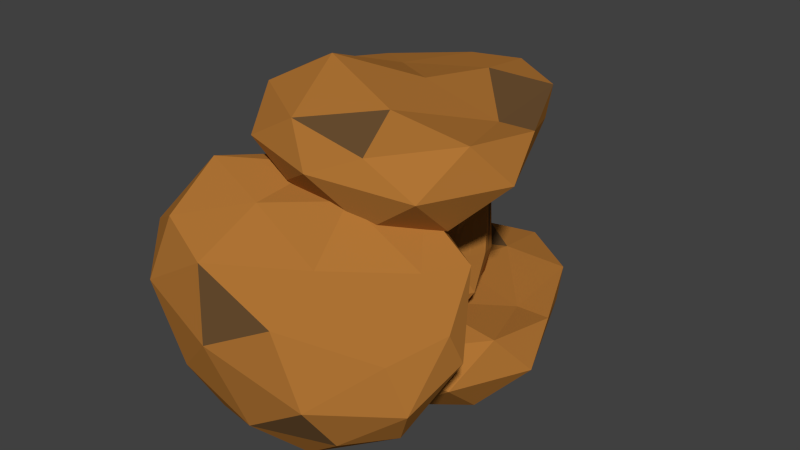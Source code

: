 # Source: arenarock1.blend  (saved by Blender 2.76.0; exported with 4.5.12 LTS)
import bpy
from mathutils import Matrix  # noqa: F401  (used for matrix-valued properties, if any)

bpy.ops.wm.read_factory_settings(use_empty=True)
scene = bpy.context.scene
scene.name = 'Scene'

# ---- collections
col_collection_1 = bpy.data.collections.new('Collection 1'); scene.collection.children.link(col_collection_1)

# ---- materials (node trees are filled in below, after node groups)
mat_darksand = bpy.data.materials.new('darksand')
mat_darksand.alpha_threshold = 0.0
mat_darksand.use_transparent_shadow = False
mat_darksand.diffuse_color = (0.4292, 0.174, 0.03507, 1.0)
mat_darksand.roughness = 0.5
mat_darksand.specular_intensity = 0.0
mat_lightsand = bpy.data.materials.new('lightsand')
mat_lightsand.alpha_threshold = 0.0
mat_lightsand.use_transparent_shadow = False
mat_lightsand.diffuse_color = (0.1473, 0.07797, 0.0305, 1.0)
mat_lightsand.roughness = 0.5
mat_lightsand.specular_intensity = 0.0

# ---- material node trees

# ---- world
world_world = bpy.data.worlds.new('World'); scene.world = world_world
world_world.color = (0.05088, 0.05088, 0.05088)
world_world.use_sun_shadow = False
world_world.sun_shadow_jitter_overblur = 0.0
world_world.cycles.sampling_method = 'MANUAL'
world_world.cycles.sample_map_resolution = 256

# ---- meshes
me_icosphere = bpy.data.meshes.new('Icosphere')
me_icosphere.from_pydata([(-0.1089, 2.957, 0.05833), (0.2978, 2.666, 0.19), (-0.1752, 2.486, 0.3499), (-0.5183, 2.957, 0.3499), (-0.2579, 3.429, 0.3742), (0.1908, 3.249, 0.3214), (0.1313, 2.486, 0.6317), (-0.4231, 2.666, 1.24), (-0.4231, 3.249, 1.133), (0.02027, 3.429, 1.187), (0.3908, 2.957, 0.6366), (-0.02194, 2.957, 1.569), (-0.112, 2.68, 0.1136), (0.1385, 2.786, 0.04007), (0.1238, 2.509, 0.21), (0.2612, 2.957, 0.2754), (0.02542, 3.129, 0.1558), (-0.3748, 2.957, 0.1188), (-0.4035, 2.68, 0.3039), (-0.3004, 3.235, 0.2497), (-0.4663, 3.235, 0.3238), (-0.06464, 3.406, 0.346), (0.4415, 2.786, 0.4496), (0.3169, 3.129, 0.5829), (-0.02194, 2.403, 0.5178), (0.3039, 2.509, 0.4472), (-0.5492, 2.786, 0.5178), (-0.3478, 2.509, 0.5178), (-0.359, 3.406, 0.5141), (-0.5492, 3.129, 0.5136), (0.1155, 3.406, 0.5833), (-0.0856, 3.512, 0.5402), (0.3579, 2.68, 0.6951), (-0.1677, 2.509, 1.215), (-0.4935, 2.957, 1.495), (-0.1719, 3.406, 1.166), (0.2731, 3.235, 1.221), (0.06813, 2.68, 1.567), (0.2617, 2.957, 1.141), (-0.2577, 2.786, 1.704), (-0.2577, 3.129, 1.487), (0.0231, 3.235, 1.515), (-0.1568, 3.16, -0.3672), (0.5767, 2.634, -0.2355), (-0.2764, 2.309, -0.07564), (-0.8954, 3.16, -0.07563), (-0.4257, 4.011, -0.05128), (0.3837, 3.686, -0.1041), (0.2764, 2.309, 0.2062), (-0.7236, 2.634, 0.3034), (-0.7236, 3.686, 0.1965), (0.07614, 4.011, 0.2502), (0.7445, 3.16, 0.2111), (0.0, 3.16, 0.3387), (-0.1625, 2.66, -0.3119), (0.2894, 2.851, -0.3854), (0.2629, 2.351, -0.2155), (0.5107, 3.16, -0.1501), (0.08542, 3.469, -0.2697), (-0.6366, 3.16, -0.3067), (-0.6882, 2.66, -0.1216), (-0.5024, 3.66, -0.1759), (-0.8015, 3.66, -0.1017), (-0.07703, 3.969, -0.07948), (0.836, 2.851, 0.02414), (0.6112, 3.469, 0.1574), (0.0, 2.16, 0.09234), (0.5877, 2.351, 0.02173), (-0.9511, 2.851, 0.09234), (-0.5878, 2.351, 0.09234), (-0.6081, 3.969, 0.08856), (-0.9511, 3.469, 0.08813), (0.2479, 3.969, 0.1577), (-0.1148, 4.16, 0.1147), (0.6851, 2.66, 0.2696), (-0.2629, 2.351, 0.2776), (-0.8506, 3.16, 0.2643), (-0.2704, 3.969, 0.2286), (0.5321, 3.66, 0.2839), (0.1625, 2.66, 0.3364), (0.5116, 3.16, 0.2043), (-0.4253, 2.851, 0.4733), (-0.4253, 3.469, 0.2562), (0.08124, 3.66, 0.2846), (0.1943, 3.32, 0.9021), (0.1649, 2.819, 1.207), (0.213, 2.68, 0.9842), (0.3098, 2.819, 0.9182), (-0.1104, 2.819, 0.08599), (0.2182, 2.726, 0.115), (-0.02568, 2.497, 0.2799), (0.2795, 2.812, 0.2327), (0.1081, 3.189, 0.2386), (-0.2419, 2.957, 0.08859), (-0.4609, 2.819, 0.3269), (-0.2047, 3.096, 0.154), (-0.3621, 3.332, 0.349), (0.06307, 3.327, 0.3337), (0.3697, 2.726, 0.3198), (0.3538, 3.043, 0.6098), (-0.09855, 2.444, 0.4339), (0.2176, 2.497, 0.5395), (-0.5338, 2.872, 0.4339), (-0.3607, 2.615, 0.8783), (-0.3085, 3.417, 0.4441), (-0.4543, 3.175, 0.8267), (0.1531, 3.327, 0.4523), (-0.0327, 3.436, 0.864), (0.2446, 2.583, 0.6634), (-0.2954, 2.587, 1.227), (-0.4583, 3.103, 1.461), (-0.07579, 3.417, 1.176), (0.3063, 3.088, 0.9245), (0.09038, 2.611, 0.9466), (0.1199, 2.957, 1.502), (-0.3404, 2.726, 1.619), (-0.3404, 3.189, 1.457), (0.02169, 3.332, 1.204), (-0.1436, 2.583, 0.2318), (0.01481, 2.872, 0.0492), (0.2108, 2.587, 0.2), (0.226, 3.103, 0.2984), (-0.04173, 3.043, 0.1071), (-0.4466, 2.957, 0.2344), (-0.2893, 2.583, 0.3269), (-0.2792, 3.332, 0.3119), (-0.4923, 3.096, 0.3368), (-0.1613, 3.417, 0.3601), (0.4162, 2.872, 0.5431), (0.2538, 3.189, 0.4522), (0.05468, 2.444, 0.5748), (0.3008, 2.587, 0.3186), (-0.4543, 2.744, 0.8783), (-0.2615, 2.497, 0.4339), (-0.3659, 3.303, 0.8269), (-0.5338, 3.043, 0.4318), (0.06079, 3.387, 0.884), (-0.1718, 3.47, 0.4572), (0.3743, 2.819, 0.6658), (-0.01924, 2.532, 0.9192), (-0.4583, 2.812, 1.221), (-0.2975, 3.327, 1.15), (0.1467, 3.332, 1.204), (0.02309, 2.819, 1.568), (0.301, 2.959, 0.8875), (-0.1398, 2.872, 1.637), (-0.1398, 3.043, 1.528), (0.0005838, 3.096, 1.542), (0.1424, 3.096, 1.475), (0.2674, 3.096, 1.181), (0.1481, 3.235, 1.515), (-0.1173, 3.182, 1.501), (-0.07438, 3.32, 1.194), (-0.2148, 3.267, 1.473), (-0.2577, 2.957, 1.595), (-0.3756, 3.043, 1.491), (-0.3756, 2.872, 1.599), (-0.0948, 2.733, 1.635), (-0.2127, 2.648, 1.606), (-0.04977, 2.595, 1.538), (0.2133, 2.888, 1.174), (0.2631, 2.702, 0.8416), (0.3081, 2.766, 0.8109), (0.2719, 3.168, 0.8995), (0.2162, 3.267, 0.5831), (0.1417, 3.337, 0.7514), (-0.122, 3.426, 0.8539), (-0.2223, 3.459, 0.5271), (-0.2491, 3.377, 0.8418), (-0.4871, 3.039, 0.8582), (-0.5492, 2.957, 0.5157), (-0.4871, 2.88, 0.8601), (-0.242, 2.542, 0.8663), (-0.1849, 2.456, 0.5178), (-0.09047, 2.493, 0.8663), (0.3309, 2.595, 0.5712), (0.3727, 2.648, 0.4484), (0.3997, 2.733, 0.5724), (0.01494, 3.459, 0.5617), (0.02542, 3.406, 0.4646), (-0.07512, 3.459, 0.4431), (-0.4541, 3.267, 0.5138), (-0.4127, 3.32, 0.4189), (-0.5077, 3.182, 0.4187), (-0.4485, 2.648, 0.5178), (-0.4763, 2.733, 0.4109), (-0.3756, 2.595, 0.4109), (0.141, 2.456, 0.4825), (0.05093, 2.456, 0.3639), (0.2138, 2.509, 0.3286), (0.3792, 2.957, 0.5163), (0.3514, 2.872, 0.3625), (0.289, 3.043, 0.4292), (-0.01961, 3.267, 0.2509), (-0.1375, 3.182, 0.2027), (-0.1825, 3.32, 0.2978), (-0.3833, 3.235, 0.2867), (-0.3376, 3.096, 0.1842), (-0.4206, 3.096, 0.2213), (-0.3891, 2.819, 0.2114), (-0.2434, 2.819, 0.1162), (-0.2577, 2.68, 0.2088), (0.1433, 3.043, 0.2156), (0.1999, 2.872, 0.1577), (0.08196, 2.957, 0.09792), (0.005897, 2.595, 0.1618), (0.01326, 2.733, 0.07685), (0.1312, 2.648, 0.125), (0.2337, 3.277, 1.061), (0.1165, 2.75, 1.24), (0.1406, 2.68, 1.129), (0.2857, 2.888, 1.03), (0.2373, 2.819, 1.063), (0.189, 2.75, 1.096), (0.2614, 2.75, 0.9512), (0.1379, 3.322, 0.9659), (0.2068, 3.252, 0.8255), (0.3045, 2.863, 0.8492), (0.1182, 2.854, 1.224), (0.1767, 2.657, 0.8941), (-0.04624, 2.703, 1.06), (0.6874, 2.178, 1.191), (-0.1658, 1.853, 1.351), (-0.7848, 2.703, 1.351), (-0.3151, 3.554, 1.376), (0.4943, 3.229, 1.323), (0.387, 1.853, 1.633), (-0.613, 2.178, 1.73), (-0.613, 3.229, 1.623), (0.1867, 3.554, 1.677), (0.8551, 2.703, 1.638), (0.1106, 2.703, 1.766), (-0.05185, 2.203, 1.115), (0.4, 2.394, 1.041), (0.3735, 1.894, 1.211), (0.6213, 2.703, 1.277), (0.196, 3.012, 1.157), (-0.526, 2.703, 1.12), (-0.5776, 2.203, 1.305), (-0.3918, 3.203, 1.251), (-0.6909, 3.203, 1.325), (0.03357, 3.512, 1.347), (0.9466, 2.394, 1.451), (0.7218, 3.012, 1.584), (0.1106, 1.703, 1.519), (0.6983, 1.894, 1.449), (-0.8405, 2.394, 1.519), (-0.4772, 1.894, 1.519), (-0.4975, 3.512, 1.515), (-0.8405, 3.012, 1.515), (0.3585, 3.512, 1.585), (-0.004227, 3.703, 1.542), (0.7957, 2.203, 1.696), (-0.1523, 1.894, 1.704), (-0.74, 2.703, 1.691), (-0.1598, 3.512, 1.655), (0.6427, 3.203, 1.711), (0.2731, 2.203, 1.763), (0.6222, 2.703, 1.631), (-0.3147, 2.394, 1.9), (-0.3147, 3.012, 1.683), (0.1918, 3.203, 1.711), (-1.045, 2.683, 0.9134), (-1.043, 2.223, 0.1257), (-0.5168, 1.95, 0.8381), (-0.5262, 2.76, 1.51), (-0.892, 3.586, 1.152), (-1.135, 3.267, 0.3758), (-0.4553, 2.035, 0.2266), (-0.1062, 2.365, 1.167), (-0.4798, 3.342, 1.315), (-0.795, 3.676, 0.5817), (-0.8379, 2.856, -0.123), (-0.4645, 2.886, 0.5329), (-0.8615, 2.22, 0.8469), (-1.135, 2.386, 0.4679), (-0.841, 1.955, 0.3831), (-1.082, 2.751, 0.2156), (-1.123, 3.009, 0.687), (-0.8241, 2.696, 1.343), (-0.5077, 2.269, 1.277), (-0.8849, 3.214, 1.228), (-0.7143, 3.232, 1.484), (-1.028, 3.541, 0.8299), (-0.9564, 2.507, -0.18), (-0.9215, 3.136, 0.05284), (-0.4223, 1.857, 0.5074), (-0.7404, 2.025, 9.656e-05), (-0.2742, 2.511, 1.473), (-0.2685, 2.035, 1.079), (-0.6918, 3.584, 1.272), (-0.4411, 3.102, 1.541), (-0.9269, 3.612, 0.4468), (-0.8901, 3.779, 0.8216), (-0.6328, 2.393, -0.1401), (-0.2147, 2.09, 0.7131), (-0.2359, 2.857, 1.355), (-0.6831, 3.627, 0.9094), (-0.8306, 3.354, 0.1055), (-0.3911, 2.407, 0.3279), (-0.7632, 2.852, 0.09762), (-0.1141, 2.624, 0.8542), (-0.4725, 3.154, 0.992), (-0.6734, 3.35, 0.5281), (0.1307, 1.385, 0.7317), (-0.6917, 1.446, 1.122), (-0.6046, 1.392, 0.2004), (0.4157, 1.568, 0.01337), (0.9212, 1.904, 0.7725), (0.2742, 1.859, 1.358), (-0.9221, 1.729, 0.6138), (-0.1951, 1.791, -0.1494), (0.7301, 2.004, 0.3152), (0.6235, 2.253, 1.137), (-0.4118, 2.046, 1.376), (-0.0898, 2.073, 0.6936), (-0.3076, 1.288, 0.5047), (-0.3398, 1.332, 0.9977), (-0.7922, 1.341, 0.724), (-0.2271, 1.675, 1.262), (0.2623, 1.6, 1.048), (0.3427, 1.382, 0.2971), (-0.1011, 1.401, -0.00228), (0.6819, 1.672, 0.5903), (0.8066, 1.704, 0.3103), (0.7281, 1.909, 1.067), (-0.681, 1.789, 1.374), (-0.07282, 2.071, 1.402), (-0.8972, 1.542, 0.3382), (-0.9937, 1.606, 0.9492), (0.1414, 1.628, -0.2057), (-0.458, 1.524, -0.09632), (0.9417, 2.001, 0.561), (0.673, 1.808, 0.05284), (0.5266, 2.174, 1.292), (0.8694, 2.145, 1.065), (-0.8255, 1.945, 1.102), (-0.6487, 1.741, 0.1419), (0.324, 1.895, -0.03181), (0.7545, 2.176, 0.8215), (0.1018, 2.238, 1.381), (-0.5947, 1.942, 0.628), (-0.3013, 2.01, 1.174), (-0.184, 2.054, 0.1595), (0.3919, 2.033, 0.4709), (0.3128, 2.181, 0.9865)], [], [(0, 119, 88), (1, 89, 91), (0, 88, 93), (0, 93, 95), (0, 95, 122), (1, 91, 98), (2, 90, 100), (3, 94, 102), (4, 96, 104), (5, 97, 106), (1, 98, 131), (2, 100, 133), (3, 102, 135), (4, 104, 137), (5, 106, 129), (219, 161, 86, 210), (7, 109, 115), (8, 110, 116), (9, 111, 117), (10, 112, 144), (38, 148, 114), (38, 149, 148), (36, 142, 150), (41, 151, 147), (41, 152, 151), (35, 141, 153), (40, 154, 146), (40, 155, 154), (34, 140, 156), (39, 157, 145), (39, 158, 157), (33, 139, 159), (218, 160, 38, 114), (37, 210, 209), (217, 144, 38, 211), (23, 163, 99), (216, 165, 84, 208), (215, 142, 36, 208), (31, 166, 107), (31, 167, 166), (28, 134, 168), (29, 169, 105), (29, 170, 169), (26, 132, 171), (27, 172, 103), (27, 173, 172), (24, 130, 174), (25, 175, 101), (25, 176, 175), (22, 128, 177), (30, 178, 136), (30, 179, 178), (21, 127, 180), (28, 181, 134), (28, 182, 181), (20, 126, 183), (26, 184, 132), (26, 185, 184), (18, 124, 186), (24, 187, 130), (24, 188, 187), (14, 120, 189), (22, 190, 128), (22, 191, 190), (15, 121, 192), (16, 193, 92), (16, 194, 193), (19, 125, 195), (19, 196, 125), (19, 197, 196), (17, 123, 198), (17, 199, 123), (17, 200, 199), (12, 118, 201), (15, 202, 121), (15, 203, 202), (13, 119, 204), (12, 205, 118), (12, 206, 205), (13, 89, 207), (42, 55, 54), (43, 55, 57), (42, 54, 59), (42, 59, 61), (42, 61, 58), (43, 57, 64), (44, 56, 66), (45, 60, 68), (46, 62, 70), (47, 63, 72), (43, 64, 67), (44, 66, 69), (45, 68, 71), (46, 70, 73), (47, 72, 65), (48, 74, 79), (49, 75, 81), (50, 76, 82), (51, 77, 83), (52, 78, 80), (80, 83, 53), (80, 78, 83), (78, 51, 83), (83, 82, 53), (83, 77, 82), (77, 50, 82), (82, 81, 53), (82, 76, 81), (76, 49, 81), (81, 79, 53), (81, 75, 79), (75, 48, 79), (79, 80, 53), (79, 74, 80), (74, 52, 80), (65, 78, 52), (65, 72, 78), (72, 51, 78), (73, 77, 51), (73, 70, 77), (70, 50, 77), (71, 76, 50), (71, 68, 76), (68, 49, 76), (69, 75, 49), (69, 66, 75), (66, 48, 75), (67, 74, 48), (67, 64, 74), (64, 52, 74), (72, 73, 51), (72, 63, 73), (63, 46, 73), (70, 71, 50), (70, 62, 71), (62, 45, 71), (68, 69, 49), (68, 60, 69), (60, 44, 69), (66, 67, 48), (66, 56, 67), (56, 43, 67), (64, 65, 52), (64, 57, 65), (57, 47, 65), (58, 63, 47), (58, 61, 63), (61, 46, 63), (61, 62, 46), (61, 59, 62), (59, 45, 62), (59, 60, 45), (59, 54, 60), (54, 44, 60), (57, 58, 47), (57, 55, 58), (55, 42, 58), (54, 56, 44), (54, 55, 56), (55, 43, 56), (85, 212, 160), (85, 213, 212), (86, 161, 214), (214, 162, 87), (214, 161, 162), (161, 32, 162), (212, 214, 87), (212, 213, 214), (213, 86, 214), (160, 211, 38), (160, 212, 211), (212, 87, 211), (207, 120, 14), (207, 89, 120), (89, 1, 120), (205, 207, 14), (205, 206, 207), (206, 13, 207), (118, 90, 2), (118, 205, 90), (205, 14, 90), (204, 122, 16), (204, 119, 122), (119, 0, 122), (202, 204, 16), (202, 203, 204), (203, 13, 204), (121, 92, 5), (121, 202, 92), (202, 16, 92), (201, 124, 18), (201, 118, 124), (118, 2, 124), (199, 201, 18), (199, 200, 201), (200, 12, 201), (123, 94, 3), (123, 199, 94), (199, 18, 94), (198, 126, 20), (198, 123, 126), (123, 3, 126), (196, 198, 20), (196, 197, 198), (197, 17, 198), (125, 96, 4), (125, 196, 96), (196, 20, 96), (195, 127, 21), (195, 125, 127), (125, 4, 127), (193, 195, 21), (193, 194, 195), (194, 19, 195), (92, 97, 5), (92, 193, 97), (193, 21, 97), (192, 129, 23), (192, 121, 129), (121, 5, 129), (190, 192, 23), (190, 191, 192), (191, 15, 192), (128, 99, 10), (128, 190, 99), (190, 23, 99), (189, 131, 25), (189, 120, 131), (120, 1, 131), (187, 189, 25), (187, 188, 189), (188, 14, 189), (130, 101, 6), (130, 187, 101), (187, 25, 101), (186, 133, 27), (186, 124, 133), (124, 2, 133), (184, 186, 27), (184, 185, 186), (185, 18, 186), (132, 103, 7), (132, 184, 103), (184, 27, 103), (183, 135, 29), (183, 126, 135), (126, 3, 135), (181, 183, 29), (181, 182, 183), (182, 20, 183), (134, 105, 8), (134, 181, 105), (181, 29, 105), (180, 137, 31), (180, 127, 137), (127, 4, 137), (178, 180, 31), (178, 179, 180), (179, 21, 180), (136, 107, 9), (136, 178, 107), (178, 31, 107), (177, 138, 32), (177, 128, 138), (128, 10, 138), (175, 177, 32), (175, 176, 177), (176, 22, 177), (101, 108, 6), (101, 175, 108), (175, 32, 108), (174, 139, 33), (174, 130, 139), (130, 6, 139), (172, 174, 33), (172, 173, 174), (173, 24, 174), (103, 109, 7), (103, 172, 109), (172, 33, 109), (171, 140, 34), (171, 132, 140), (132, 7, 140), (169, 171, 34), (169, 170, 171), (170, 26, 171), (105, 110, 8), (105, 169, 110), (169, 34, 110), (168, 141, 35), (168, 134, 141), (134, 8, 141), (166, 168, 35), (166, 167, 168), (167, 28, 168), (107, 111, 9), (107, 166, 111), (166, 35, 111), (165, 215, 208, 84), (30, 136, 215, 165), (136, 9, 142, 215), (163, 216, 208, 36), (23, 164, 216, 163), (164, 30, 165, 216), (99, 112, 10), (99, 163, 112), (163, 36, 112), (162, 217, 211, 87), (32, 138, 217, 162), (138, 10, 144, 217), (209, 213, 85), (209, 210, 213), (210, 86, 213), (143, 218, 114, 11), (37, 209, 218, 143), (209, 85, 160, 218), (159, 113, 37), (159, 139, 113), (139, 6, 113), (157, 159, 37), (157, 158, 159), (158, 33, 159), (145, 143, 11), (145, 157, 143), (157, 37, 143), (156, 115, 39), (156, 140, 115), (140, 7, 115), (154, 156, 39), (154, 155, 156), (155, 34, 156), (146, 145, 11), (146, 154, 145), (154, 39, 145), (153, 116, 40), (153, 141, 116), (141, 8, 116), (151, 153, 40), (151, 152, 153), (152, 35, 153), (147, 146, 11), (147, 151, 146), (151, 40, 146), (150, 117, 41), (150, 142, 117), (142, 9, 117), (148, 150, 41), (148, 149, 150), (149, 36, 150), (114, 147, 11), (114, 148, 147), (148, 41, 147), (144, 149, 38), (144, 112, 149), (112, 36, 149), (117, 152, 41), (117, 111, 152), (111, 35, 152), (116, 155, 40), (116, 110, 155), (110, 34, 155), (115, 158, 39), (115, 109, 158), (109, 33, 158), (113, 219, 210, 37), (6, 108, 219, 113), (108, 32, 161, 219), (129, 164, 23), (129, 106, 164), (106, 30, 164), (137, 167, 31), (137, 104, 167), (104, 28, 167), (135, 170, 29), (135, 102, 170), (102, 26, 170), (133, 173, 27), (133, 100, 173), (100, 24, 173), (131, 176, 25), (131, 98, 176), (98, 22, 176), (106, 179, 30), (106, 97, 179), (97, 21, 179), (104, 182, 28), (104, 96, 182), (96, 20, 182), (102, 185, 26), (102, 94, 185), (94, 18, 185), (100, 188, 24), (100, 90, 188), (90, 14, 188), (98, 191, 22), (98, 91, 191), (91, 15, 191), (122, 194, 16), (122, 95, 194), (95, 19, 194), (95, 197, 19), (95, 93, 197), (93, 17, 197), (93, 200, 17), (93, 88, 200), (88, 12, 200), (91, 203, 15), (91, 89, 203), (89, 13, 203), (88, 206, 12), (88, 119, 206), (119, 13, 206), (220, 233, 232), (221, 233, 235), (220, 232, 237), (220, 237, 239), (220, 239, 236), (221, 235, 242), (222, 234, 244), (223, 238, 246), (224, 240, 248), (225, 241, 250), (221, 242, 245), (222, 244, 247), (223, 246, 249), (224, 248, 251), (225, 250, 243), (226, 252, 257), (227, 253, 259), (228, 254, 260), (229, 255, 261), (230, 256, 258), (258, 261, 231), (258, 256, 261), (256, 229, 261), (261, 260, 231), (261, 255, 260), (255, 228, 260), (260, 259, 231), (260, 254, 259), (254, 227, 259), (259, 257, 231), (259, 253, 257), (253, 226, 257), (257, 258, 231), (257, 252, 258), (252, 230, 258), (243, 256, 230), (243, 250, 256), (250, 229, 256), (251, 255, 229), (251, 248, 255), (248, 228, 255), (249, 254, 228), (249, 246, 254), (246, 227, 254), (247, 253, 227), (247, 244, 253), (244, 226, 253), (245, 252, 226), (245, 242, 252), (242, 230, 252), (250, 251, 229), (250, 241, 251), (241, 224, 251), (248, 249, 228), (248, 240, 249), (240, 223, 249), (246, 247, 227), (246, 238, 247), (238, 222, 247), (244, 245, 226), (244, 234, 245), (234, 221, 245), (242, 243, 230), (242, 235, 243), (235, 225, 243), (236, 241, 225), (236, 239, 241), (239, 224, 241), (239, 240, 224), (239, 237, 240), (237, 223, 240), (237, 238, 223), (237, 232, 238), (232, 222, 238), (235, 236, 225), (235, 233, 236), (233, 220, 236), (232, 234, 222), (232, 233, 234), (233, 221, 234), (262, 275, 274), (263, 275, 277), (262, 274, 279), (262, 279, 281), (262, 281, 278), (263, 277, 284), (264, 276, 286), (265, 280, 288), (266, 282, 290), (267, 283, 292), (263, 284, 287), (264, 286, 289), (265, 288, 291), (266, 290, 293), (267, 292, 285), (268, 294, 299), (269, 295, 301), (270, 296, 302), (271, 297, 303), (272, 298, 300), (300, 303, 273), (300, 298, 303), (298, 271, 303), (303, 302, 273), (303, 297, 302), (297, 270, 302), (302, 301, 273), (302, 296, 301), (296, 269, 301), (301, 299, 273), (301, 295, 299), (295, 268, 299), (299, 300, 273), (299, 294, 300), (294, 272, 300), (285, 298, 272), (285, 292, 298), (292, 271, 298), (293, 297, 271), (293, 290, 297), (290, 270, 297), (291, 296, 270), (291, 288, 296), (288, 269, 296), (289, 295, 269), (289, 286, 295), (286, 268, 295), (287, 294, 268), (287, 284, 294), (284, 272, 294), (292, 293, 271), (292, 283, 293), (283, 266, 293), (290, 291, 270), (290, 282, 291), (282, 265, 291), (288, 289, 269), (288, 280, 289), (280, 264, 289), (286, 287, 268), (286, 276, 287), (276, 263, 287), (284, 285, 272), (284, 277, 285), (277, 267, 285), (278, 283, 267), (278, 281, 283), (281, 266, 283), (281, 282, 266), (281, 279, 282), (279, 265, 282), (279, 280, 265), (279, 274, 280), (274, 264, 280), (277, 278, 267), (277, 275, 278), (275, 262, 278), (274, 276, 264), (274, 275, 276), (275, 263, 276), (304, 317, 316), (305, 317, 319), (304, 316, 321), (304, 321, 323), (304, 323, 320), (305, 319, 326), (306, 318, 328), (307, 322, 330), (308, 324, 332), (309, 325, 334), (305, 326, 329), (306, 328, 331), (307, 330, 333), (308, 332, 335), (309, 334, 327), (310, 336, 341), (311, 337, 343), (312, 338, 344), (313, 339, 345), (314, 340, 342), (342, 345, 315), (342, 340, 345), (340, 313, 345), (345, 344, 315), (345, 339, 344), (339, 312, 344), (344, 343, 315), (344, 338, 343), (338, 311, 343), (343, 341, 315), (343, 337, 341), (337, 310, 341), (341, 342, 315), (341, 336, 342), (336, 314, 342), (327, 340, 314), (327, 334, 340), (334, 313, 340), (335, 339, 313), (335, 332, 339), (332, 312, 339), (333, 338, 312), (333, 330, 338), (330, 311, 338), (331, 337, 311), (331, 328, 337), (328, 310, 337), (329, 336, 310), (329, 326, 336), (326, 314, 336), (334, 335, 313), (334, 325, 335), (325, 308, 335), (332, 333, 312), (332, 324, 333), (324, 307, 333), (330, 331, 311), (330, 322, 331), (322, 306, 331), (328, 329, 310), (328, 318, 329), (318, 305, 329), (326, 327, 314), (326, 319, 327), (319, 309, 327), (320, 325, 309), (320, 323, 325), (323, 308, 325), (323, 324, 308), (323, 321, 324), (321, 307, 324), (321, 322, 307), (321, 316, 322), (316, 306, 322), (319, 320, 309), (319, 317, 320), (317, 304, 320), (316, 318, 306), (316, 317, 318), (317, 305, 318)])
me_icosphere.polygons.foreach_set('material_index', [0, 0, 0, 0, 0, 0, 0, 0, 0, 0, 0, 0, 0, 0, 0, 0, 0, 0, 0, 0, 0, 0, 0, 0, 0, 0, 0, 0, 0, 0, 0, 0, 0, 0, 0, 0, 0, 0, 0, 0, 0, 0, 0, 0, 0, 0, 0, 0, 0, 0, 0, 0, 0, 0, 0, 0, 0, 0, 0, 0, 0, 0, 0, 0, 0, 0, 0, 0, 0, 0, 0, 0, 0, 0, 0, 0, 0, 0, 0, 0, 0, 0, 0, 0, 0, 0, 0, 0, 0, 0, 0, 0, 0, 0, 1, 0, 0, 0, 0, 0, 0, 0, 0, 0, 1, 0, 0, 0, 0, 0, 0, 0, 0, 0, 0, 0, 0, 0, 0, 0, 0, 0, 0, 0, 0, 0, 0, 0, 0, 0, 0, 0, 0, 0, 0, 0, 0, 0, 0, 0, 0, 0, 0, 0, 0, 0, 1, 0, 0, 0, 0, 0, 0, 0, 0, 0, 0, 0, 1, 0, 0, 0, 0, 0, 0, 0, 0, 0, 0, 0, 0, 0, 0, 0, 0, 0, 0, 0, 0, 0, 0, 0, 0, 0, 0, 0, 0, 0, 0, 0, 0, 0, 0, 0, 0, 0, 0, 0, 0, 0, 0, 0, 0, 0, 0, 0, 0, 0, 0, 0, 0, 0, 0, 0, 0, 0, 0, 0, 0, 0, 1, 0, 0, 0, 0, 0, 0, 0, 0, 0, 0, 0, 0, 0, 0, 0, 0, 0, 0, 0, 0, 0, 0, 0, 0, 0, 0, 0, 0, 0, 0, 0, 0, 0, 0, 0, 0, 0, 0, 0, 0, 0, 0, 0, 0, 1, 0, 0, 0, 0, 0, 0, 0, 0, 0, 0, 0, 0, 0, 0, 0, 0, 0, 0, 0, 0, 0, 0, 0, 0, 0, 0, 0, 0, 0, 0, 0, 0, 0, 1, 1, 0, 1, 0, 0, 1, 0, 0, 0, 0, 0, 0, 0, 0, 0, 0, 0, 0, 0, 0, 0, 0, 0, 0, 0, 0, 0, 0, 0, 0, 0, 0, 0, 0, 0, 0, 0, 0, 0, 0, 0, 0, 0, 0, 0, 0, 0, 0, 0, 0, 0, 0, 0, 0, 0, 0, 0, 0, 0, 0, 0, 0, 0, 0, 0, 1, 0, 0, 0, 1, 0, 0, 0, 0, 0, 0, 0, 0, 0, 1, 0, 0, 0, 0, 0, 0, 0, 0, 0, 0, 0, 0, 0, 0, 0, 0, 0, 0, 0, 0, 0, 0, 0, 0, 0, 0, 0, 0, 0, 0, 0, 0, 0, 0, 0, 0, 0, 0, 0, 0, 0, 1, 0, 0, 0, 0, 0, 0, 0, 0, 0, 1, 0, 1, 0, 0, 0, 0, 0, 1, 0, 0, 0, 1, 0, 0, 0, 0, 0, 0, 0, 0, 0, 0, 0, 0, 0, 0, 0, 0, 0, 0, 0, 0, 0, 0, 0, 0, 0, 0, 0, 0, 0, 0, 0, 0, 0, 0, 0, 0, 0, 0, 0, 0, 0, 0, 0, 0, 0, 0, 0, 0, 0, 0, 0, 1, 0, 0, 0, 0, 0, 0, 0, 0, 0, 0, 0, 0, 1, 0, 1, 0, 0, 0, 0, 0, 0, 0, 0, 0, 0, 0, 1, 0, 0, 0, 0, 0, 0, 0, 0, 0, 0, 0, 0, 0, 0, 0, 0, 0, 0, 1, 0, 0, 0, 0, 0, 0, 0, 0, 0, 0, 0, 0, 0, 1, 0, 0, 0, 0, 0, 0, 0, 0, 0, 0, 0, 0, 0, 0, 0, 0, 1, 0, 0, 0, 0, 0, 0, 0, 0, 0, 0, 0, 0, 0, 0, 0, 0, 0, 0, 0, 0, 0, 0, 0, 1, 0, 0, 1, 0, 0, 0, 0, 0, 0, 0, 0, 0, 0, 0, 0, 0, 0, 0, 0, 0, 0, 0, 0, 0, 1, 0, 0, 0, 0, 0, 0, 0, 0, 0, 0, 0, 0, 0, 0, 0, 0, 0, 0, 0, 0, 0, 1, 0, 0, 0, 0, 0, 0, 0, 0])
me_icosphere.materials.append(mat_darksand)
me_icosphere.materials.append(mat_lightsand)
me_icosphere.use_remesh_preserve_volume = False
me_icosphere.use_remesh_preserve_attributes = False
me_icosphere.use_mirror_vertex_groups = False
me_icosphere.update()

# ---- objects
ob_icosphere = bpy.data.objects.new('Icosphere', me_icosphere)

# ---- transforms, parenting, visibility, modifiers, constraints
ob_icosphere.location = (0.0, 0.0, 0.0)
ob_icosphere.lineart.crease_threshold = 0.0

# ---- collection membership
col_collection_1.objects.link(ob_icosphere)

# ---- scene / render settings (as saved in the file)
scene.frame_start = 1; scene.frame_end = 250; scene.frame_set(1)
scene.render.engine = 'BLENDER_EEVEE_NEXT'
scene.render.resolution_percentage = 50
scene.render.dither_intensity = 0.0
scene.cycles.use_denoising = False
scene.cycles.samples = 10
scene.cycles.sampling_pattern = 'TABULATED_SOBOL'
scene.cycles.light_sampling_threshold = 0.0
scene.cycles.use_adaptive_sampling = False
scene.cycles.use_light_tree = False
scene.cycles.blur_glossy = 0.0
scene.cycles.pixel_filter_type = 'GAUSSIAN'
scene.cycles.sample_clamp_indirect = 0.0
scene.view_settings.view_transform = 'Standard'
bpy.context.view_layer.update()

# ---- added for rendering (the .blend has no active camera and no usable light): camera, sun
cam_auto = bpy.data.cameras.new('AutoCamera')
cam_auto.lens = 50.0
cam_auto.sensor_width = 36.0
cam_auto.clip_end = 1000.0
ob_auto_camera = bpy.data.objects.new('AutoCamera', cam_auto)
scene.collection.objects.link(ob_auto_camera)
ob_auto_camera.location = (3.81009, -1.96124, 3.88082)
ob_auto_camera.rotation_euler = (1.09748, -7.21219e-08, 0.694738)
scene.camera = ob_auto_camera
light_auto_sun = bpy.data.lights.new('AutoSun', 'SUN')
light_auto_sun.energy = 3.0
light_auto_sun.angle = 0.0523599
ob_auto_sun = bpy.data.objects.new('AutoSun', light_auto_sun)
scene.collection.objects.link(ob_auto_sun)
ob_auto_sun.rotation_euler = (0.872665, 0.174533, 0.523599)
bpy.context.view_layer.update()
